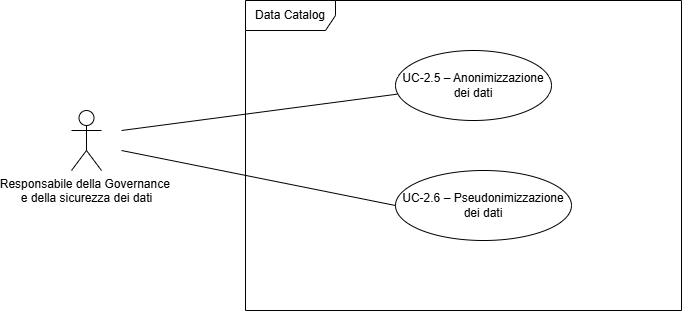

The diagram above was exported from draw.io. Its source (the exported page's mxGraphModel, read from the mxfile embedded in the PNG):
<mxGraphModel dx="1022" dy="660" grid="1" gridSize="10" guides="1" tooltips="1" connect="1" arrows="1" fold="1" page="1" pageScale="1" pageWidth="827" pageHeight="1169" math="0" shadow="0">
  <root>
    <mxCell id="0" />
    <mxCell id="1" parent="0" />
    <mxCell id="ESJxFGS7vtq8QeJKlSka-1" parent="1" style="shape=umlActor;verticalLabelPosition=bottom;verticalAlign=top;html=1;outlineConnect=0;" value="Responsabile della Governance&amp;nbsp;&lt;div&gt;e della sicurezza dei dati&lt;/div&gt;" vertex="1">
      <mxGeometry height="60" width="30" x="90" y="170" as="geometry" />
    </mxCell>
    <mxCell id="ESJxFGS7vtq8QeJKlSka-2" parent="1" style="shape=umlFrame;whiteSpace=wrap;html=1;pointerEvents=0;width=90;height=30;" value="Data Catalog" vertex="1">
      <mxGeometry height="310" width="436" x="264" y="60" as="geometry" />
    </mxCell>
    <mxCell id="ESJxFGS7vtq8QeJKlSka-3" parent="1" style="ellipse;whiteSpace=wrap;html=1;" value="UC-2.5 – Anonimizzazione dei dati" vertex="1">
      <mxGeometry height="70" width="156" x="414" y="110" as="geometry" />
    </mxCell>
    <mxCell id="ESJxFGS7vtq8QeJKlSka-5" parent="1" style="ellipse;whiteSpace=wrap;html=1;" value="UC-2.6 – Pseudonimizzazione dei dati" vertex="1">
      <mxGeometry height="70" width="176" x="414" y="230" as="geometry" />
    </mxCell>
    <mxCell id="ESJxFGS7vtq8QeJKlSka-7" edge="1" parent="1" style="endArrow=none;html=1;rounded=0;entryX=0.013;entryY=0.623;entryDx=0;entryDy=0;entryPerimeter=0;" target="ESJxFGS7vtq8QeJKlSka-3" value="">
      <mxGeometry height="50" relative="1" width="50" as="geometry">
        <mxPoint x="140" y="190" as="sourcePoint" />
        <mxPoint x="504" y="275" as="targetPoint" />
      </mxGeometry>
    </mxCell>
    <mxCell id="ESJxFGS7vtq8QeJKlSka-9" edge="1" parent="1" style="endArrow=none;html=1;rounded=0;entryX=0;entryY=0.5;entryDx=0;entryDy=0;" target="ESJxFGS7vtq8QeJKlSka-5" value="">
      <mxGeometry height="50" relative="1" width="50" as="geometry">
        <mxPoint x="140" y="210" as="sourcePoint" />
        <mxPoint x="504" y="275" as="targetPoint" />
      </mxGeometry>
    </mxCell>
  </root>
</mxGraphModel>